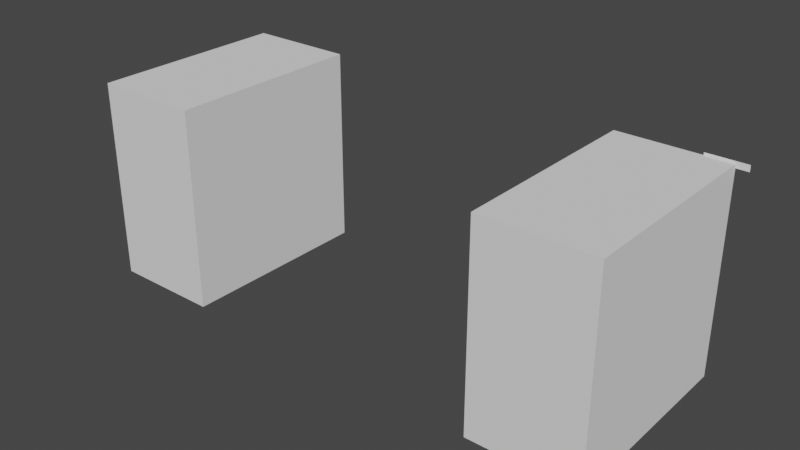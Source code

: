 # Source: test.blend  (saved by Blender 2.82.7; exported with 4.5.12 LTS)
import bpy
from mathutils import Matrix  # noqa: F401  (used for matrix-valued properties, if any)

bpy.ops.wm.read_factory_settings(use_empty=True)
scene = bpy.context.scene
scene.name = 'Scene'

# ---- collections
col_collection_1 = bpy.data.collections.new('Collection 1'); scene.collection.children.link(col_collection_1)

# ---- world
world_world = bpy.data.worlds.new('World'); scene.world = world_world
world_world.use_nodes = True; world_world.node_tree.nodes.clear()
_N = world_world.node_tree.nodes; _L = world_world.node_tree.links
n0 = _N.new('ShaderNodeOutputWorld'); n0.name = 'World Output'; n0.location = (300, 300)
n1 = _N.new('ShaderNodeBackground'); n1.name = 'Background'; n1.location = (10, 300)
n1.inputs[0].default_value = (0.05088, 0.05088, 0.05088, 1.0)
_L.new(n1.outputs[0], n0.inputs[0])
n0.is_active_output = True
world_world.color = (0.05088, 0.05088, 0.05088)
world_world.use_sun_shadow = False
world_world.sun_shadow_jitter_overblur = 0.0

# ---- meshes
me_cube_001 = bpy.data.meshes.new('Cube.001')
me_cube_001.from_pydata([(-1.0, -1.0, -1.0), (-1.0, -1.0, 1.0), (-1.0, 1.0, -1.0), (-1.0, 1.0, 1.0), (1.0, -1.0, -1.0), (1.0, -1.0, 1.0), (1.0, 1.0, -1.0), (1.0, 1.0, 1.0)], [], [(0, 1, 3, 2), (2, 3, 7, 6), (6, 7, 5, 4), (4, 5, 1, 0), (2, 6, 4, 0), (7, 3, 1, 5)])
_uv = me_cube_001.uv_layers.new(name='UVMap')
_uv.uv.foreach_set('vector', [0.375, 0.0, 0.625, 0.0, 0.625, 0.25, 0.375, 0.25, 0.375, 0.25, 0.625, 0.25, 0.625, 0.5, 0.375, 0.5, 0.375, 0.5, 0.625, 0.5, 0.625, 0.75, 0.375, 0.75, 0.375, 0.75, 0.625, 0.75, 0.625, 1.0, 0.375, 1.0, 0.125, 0.5, 0.375, 0.5, 0.375, 0.75, 0.125, 0.75, 0.625, 0.5, 0.875, 0.5, 0.875, 0.75, 0.625, 0.75])
me_cube_001.use_remesh_fix_poles = True
me_cube_001.use_remesh_preserve_attributes = False
me_cube_001.use_mirror_vertex_groups = False
me_cube_001.update()
me_cube_002 = bpy.data.meshes.new('Cube.002')
me_cube_002.from_pydata([(-1.0, -1.0, -1.0), (-1.0, -1.0, 1.0), (-1.0, 1.0, -1.0), (-1.0, 1.0, 1.0), (1.0, -1.0, -1.0), (1.0, -1.0, 1.0), (1.0, 1.0, -1.0), (1.0, 1.0, 1.0)], [], [(0, 1, 3, 2), (2, 3, 7, 6), (6, 7, 5, 4), (4, 5, 1, 0), (2, 6, 4, 0), (7, 3, 1, 5)])
_uv = me_cube_002.uv_layers.new(name='UVMap')
_uv.uv.foreach_set('vector', [0.375, 0.0, 0.625, 0.0, 0.625, 0.25, 0.375, 0.25, 0.375, 0.25, 0.625, 0.25, 0.625, 0.5, 0.375, 0.5, 0.375, 0.5, 0.625, 0.5, 0.625, 0.75, 0.375, 0.75, 0.375, 0.75, 0.625, 0.75, 0.625, 1.0, 0.375, 1.0, 0.125, 0.5, 0.375, 0.5, 0.375, 0.75, 0.125, 0.75, 0.625, 0.5, 0.875, 0.5, 0.875, 0.75, 0.625, 0.75])
me_cube_002.use_remesh_fix_poles = True
me_cube_002.use_remesh_preserve_attributes = False
me_cube_002.use_mirror_vertex_groups = False
me_cube_002.update()

# ---- curves / text
txt_a = bpy.data.curves.new('A', 'FONT')
txt_a.dimensions = '2D'
txt_a.body = 'Text'
txt_a.use_path_clamp = True
txt_a.resolution_u = 1000

# ---- objects
ob_cube = bpy.data.objects.new('Cube', me_cube_001)
ob_a = bpy.data.objects.new('A', txt_a)
ob_cube_001 = bpy.data.objects.new('Cube.001', me_cube_002)

# ---- transforms, parenting, visibility, modifiers, constraints
ob_cube.location = (0.0, 0.0, 18.23)
ob_cube.scale = (10.98, 20.18, 20.18)
ob_cube.lineart.crease_threshold = 0.0
ob_a.location = (13.61, 20.19, 29.4)
ob_a.rotation_euler = (1.571, 0.0, 3.142)
ob_a.scale = (13.92, 13.92, 13.92)
ob_a.lineart.crease_threshold = 0.0
ob_cube_001.location = (-84.61, 0.0, 18.23)
ob_cube_001.scale = (10.98, 20.18, 20.18)
ob_cube_001.lineart.crease_threshold = 0.0

# ---- collection membership
scene.collection.objects.link(ob_cube)
scene.collection.objects.link(ob_a)
scene.collection.objects.link(ob_cube_001)

# ---- scene / render settings (as saved in the file)
scene.frame_start = 1; scene.frame_end = 250; scene.frame_set(0)
scene.render.engine = 'BLENDER_EEVEE_NEXT'
scene.cycles.use_denoising = False
scene.cycles.samples = 128
scene.cycles.sampling_pattern = 'TABULATED_SOBOL'
scene.cycles.use_adaptive_sampling = False
scene.cycles.use_light_tree = False
scene.view_settings.view_transform = 'Filmic'
bpy.context.view_layer.update()

# ---- added for rendering (the .blend has no active camera and no usable light): camera, sun
cam_auto = bpy.data.cameras.new('AutoCamera')
cam_auto.lens = 50.0
cam_auto.sensor_width = 36.0
cam_auto.clip_end = 1999.91
ob_auto_camera = bpy.data.objects.new('AutoCamera', cam_auto)
scene.collection.objects.link(ob_auto_camera)
ob_auto_camera.location = (72.847, -136.74, 109.638)
ob_auto_camera.rotation_euler = (1.09748, -7.21219e-08, 0.694738)
scene.camera = ob_auto_camera
light_auto_sun = bpy.data.lights.new('AutoSun', 'SUN')
light_auto_sun.energy = 3.0
light_auto_sun.angle = 0.0523599
ob_auto_sun = bpy.data.objects.new('AutoSun', light_auto_sun)
scene.collection.objects.link(ob_auto_sun)
ob_auto_sun.rotation_euler = (0.872665, 0.174533, 0.523599)
bpy.context.view_layer.update()
